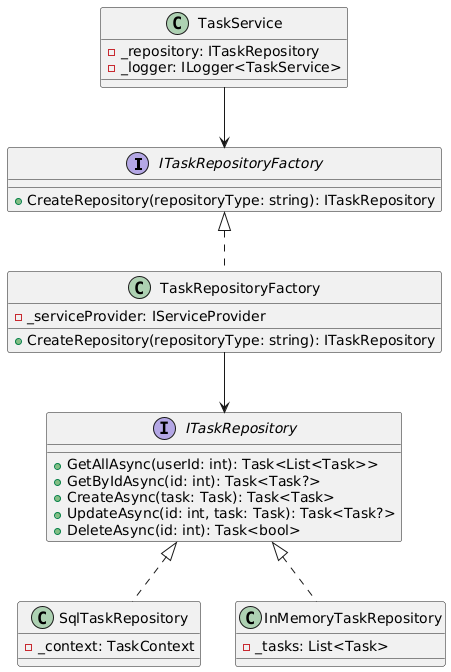

The diagram above was rendered by PlantUML. Its source (embedded in the PNG):
@startuml
interface ITaskRepositoryFactory {
    +CreateRepository(repositoryType: string): ITaskRepository
}
class TaskRepositoryFactory {
    -_serviceProvider: IServiceProvider
    +CreateRepository(repositoryType: string): ITaskRepository
}
interface ITaskRepository {
    +GetAllAsync(userId: int): Task<List<Task>>
    +GetByIdAsync(id: int): Task<Task?>
    +CreateAsync(task: Task): Task<Task>
    +UpdateAsync(id: int, task: Task): Task<Task?>
    +DeleteAsync(id: int): Task<bool>
}
class SqlTaskRepository {
    -_context: TaskContext
}
class InMemoryTaskRepository {
    -_tasks: List<Task>
}
class TaskService {
    -_repository: ITaskRepository
    -_logger: ILogger<TaskService>
}
ITaskRepositoryFactory <|.. TaskRepositoryFactory
ITaskRepository <|.. SqlTaskRepository
ITaskRepository <|.. InMemoryTaskRepository
TaskRepositoryFactory --> ITaskRepository
TaskService --> ITaskRepositoryFactory
@enduml